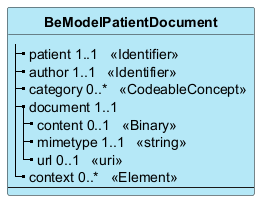

The diagram above was rendered by PlantUML. Its source (embedded in the PNG):
@startuml
skinparam ClassBackgroundColor #B5E8F7
skinparam linetype polyline
hide circle
hide stereotype

class "**BeModelPatientDocument**" as BeModelPatientDocument {
|_ patient 1..1   <<Identifier>>  
|_ author 1..1   <<Identifier>>  
|_ category 0..*   <<CodeableConcept>>  
|_ document 1..1  
  |_ content 0..1   <<Binary>>  
  |_ mimetype 1..1   <<string>>  
  |_ url 0..1   <<uri>>  
|_ context 0..*   <<Element>>  
--
}

@enduml